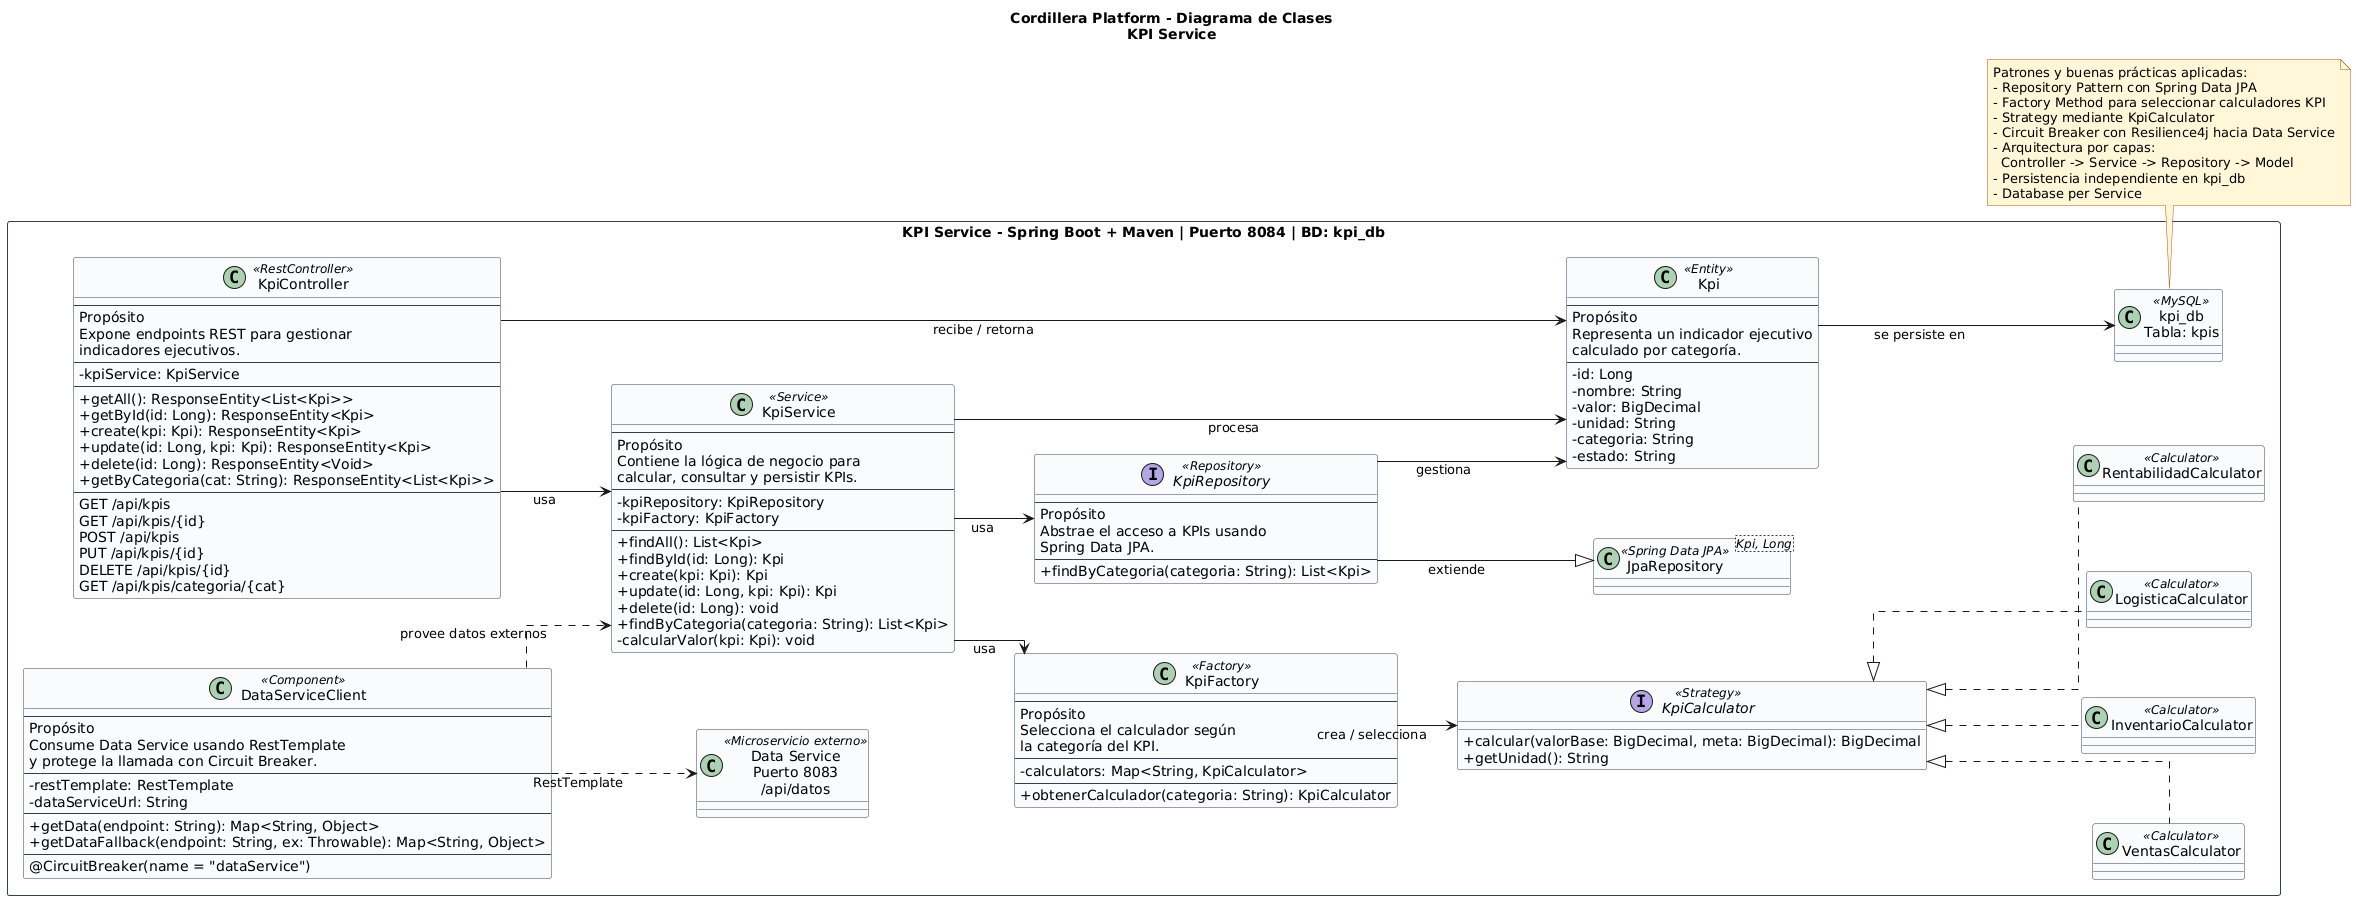

The diagram above was rendered by PlantUML. Its source (embedded in the PNG):
@startuml
title Cordillera Platform - Diagrama de Clases\nKPI Service

left to right direction

skinparam shadowing false
skinparam classAttributeIconSize 0
skinparam defaultFontName Arial
skinparam linetype ortho
skinparam nodesep 70
skinparam ranksep 60

skinparam rectangle {
  BackgroundColor #FFFFFF
  BorderColor #334155
}

skinparam class {
  BackgroundColor #F8FAFC
  BorderColor #334155
}

skinparam note {
  BackgroundColor #FFF7D6
  BorderColor #B45309
}

rectangle "KPI Service - Spring Boot + Maven | Puerto 8084 | BD: kpi_db" {

  class KpiController <<RestController>> {
    --
    Propósito
    Expone endpoints REST para gestionar
    indicadores ejecutivos.
    --
    - kpiService: KpiService
    --
    + getAll(): ResponseEntity<List<Kpi>>
    + getById(id: Long): ResponseEntity<Kpi>
    + create(kpi: Kpi): ResponseEntity<Kpi>
    + update(id: Long, kpi: Kpi): ResponseEntity<Kpi>
    + delete(id: Long): ResponseEntity<Void>
    + getByCategoria(cat: String): ResponseEntity<List<Kpi>>
    --
    GET /api/kpis
    GET /api/kpis/{id}
    POST /api/kpis
    PUT /api/kpis/{id}
    DELETE /api/kpis/{id}
    GET /api/kpis/categoria/{cat}
  }

  class KpiService <<Service>> {
    --
    Propósito
    Contiene la lógica de negocio para
    calcular, consultar y persistir KPIs.
    --
    - kpiRepository: KpiRepository
    - kpiFactory: KpiFactory
    --
    + findAll(): List<Kpi>
    + findById(id: Long): Kpi
    + create(kpi: Kpi): Kpi
    + update(id: Long, kpi: Kpi): Kpi
    + delete(id: Long): void
    + findByCategoria(categoria: String): List<Kpi>
    - calcularValor(kpi: Kpi): void
  }

  interface KpiRepository <<Repository>> {
    --
    Propósito
    Abstrae el acceso a KPIs usando
    Spring Data JPA.
    --
    + findByCategoria(categoria: String): List<Kpi>
  }

  class "JpaRepository<Kpi, Long>" as JpaRepository <<Spring Data JPA>>

  class Kpi <<Entity>> {
    --
    Propósito
    Representa un indicador ejecutivo
    calculado por categoría.
    --
    - id: Long
    - nombre: String
    - valor: BigDecimal
    - unidad: String
    - categoria: String
    - estado: String
  }

  class KpiFactory <<Factory>> {
    --
    Propósito
    Selecciona el calculador según
    la categoría del KPI.
    --
    - calculators: Map<String, KpiCalculator>
    --
    + obtenerCalculador(categoria: String): KpiCalculator
  }

  interface KpiCalculator <<Strategy>> {
    + calcular(valorBase: BigDecimal, meta: BigDecimal): BigDecimal
    + getUnidad(): String
  }

  class VentasCalculator <<Calculator>>
  class InventarioCalculator <<Calculator>>
  class LogisticaCalculator <<Calculator>>
  class RentabilidadCalculator <<Calculator>>

  class DataServiceClient <<Component>> {
    --
    Propósito
    Consume Data Service usando RestTemplate
    y protege la llamada con Circuit Breaker.
    --
    - restTemplate: RestTemplate
    - dataServiceUrl: String
    --
    + getData(endpoint: String): Map<String, Object>
    + getDataFallback(endpoint: String, ex: Throwable): Map<String, Object>
    --
    @CircuitBreaker(name = "dataService")
  }

  class "Data Service\nPuerto 8083\n/api/datos" as DataService <<Microservicio externo>>

  class "kpi_db\nTabla: kpis" as KpiDB <<MySQL>>

  KpiController --> KpiService : usa
  KpiController --> Kpi : recibe / retorna

  KpiService --> KpiRepository : usa
  KpiService --> KpiFactory : usa
  KpiService --> Kpi : procesa

  KpiRepository --|> JpaRepository : extiende
  KpiRepository --> Kpi : gestiona

  KpiFactory --> KpiCalculator : crea / selecciona
  KpiCalculator <|.. VentasCalculator
  KpiCalculator <|.. InventarioCalculator
  KpiCalculator <|.. LogisticaCalculator
  KpiCalculator <|.. RentabilidadCalculator

  DataServiceClient ..> DataService : RestTemplate
  DataServiceClient ..> KpiService : provee datos externos

  Kpi --> KpiDB : se persiste en
}

note bottom
Patrones y buenas prácticas aplicadas:
- Repository Pattern con Spring Data JPA
- Factory Method para seleccionar calculadores KPI
- Strategy mediante KpiCalculator
- Circuit Breaker con Resilience4j hacia Data Service
- Arquitectura por capas:
  Controller -> Service -> Repository -> Model
- Persistencia independiente en kpi_db
- Database per Service
end note
@enduml